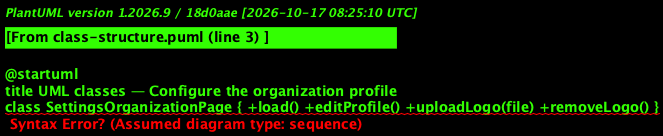

The diagram above was rendered by PlantUML. Its source (embedded in the PNG):
@startuml
title UML classes — Configure the organization profile
class SettingsOrganizationPage { +load() +editProfile() +uploadLogo(file) +removeLogo() }
class OrganizationProfileDialog { +save() -errors: Record<string,string> }
interface OrganizationSettingsApi { +profile() +saveProfile(p) +uploadLogo(file) +removeLogo() +logoUrl() }
class OrganizationProfileHandler { +GetAsync(): OrganizationProfileDto +SaveAsync(SaveOrganizationProfileRequest): Result }
class OrganizationLogoHandler { +UploadAsync(name, type, length, stream) +OpenAsync() +RemoveAsync(): Result }
class OrganizationTimeZones <<static>> { All: IReadOnlyList<string> }
class Organization { Name City ContactEmail? Phone? TimeZone LogoKey? +ChangeDetails(...) +AttachLogo(...) +RemoveLogo() }
interface ITenantContext { OrganizationId ActorName }
interface IAuditWriter { +Record(AuditEvent) }
interface IFileStore { +SaveAsync() +OpenReadAsync() +DeleteAsync() }
SettingsOrganizationPage --> OrganizationSettingsApi
OrganizationProfileDialog --> OrganizationSettingsApi
SettingsOrganizationPage ..> OrganizationProfileDialog
OrganizationProfileHandler --> Organization
OrganizationProfileHandler ..> OrganizationTimeZones
OrganizationProfileHandler --> ITenantContext
OrganizationProfileHandler --> IAuditWriter
OrganizationLogoHandler --> Organization
OrganizationLogoHandler --> IFileStore
OrganizationLogoHandler --> IAuditWriter
@enduml